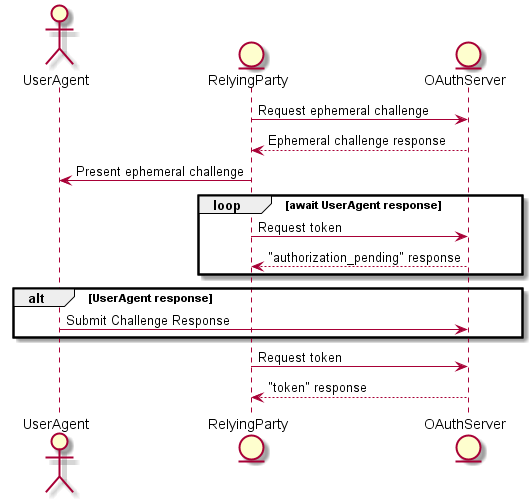

The diagram above was rendered by PlantUML. Its source (embedded in the PNG):
@startuml "challenge-flow"
actor UserAgent
entity RelyingParty
entity OAuthServer

RelyingParty -> OAuthServer: Request ephemeral challenge
OAuthServer --> RelyingParty : Ephemeral challenge response

RelyingParty -> UserAgent: Present ephemeral challenge

loop await UserAgent response
	RelyingParty -> OAuthServer: Request token
	OAuthServer --> RelyingParty: "authorization_pending" response
end
alt UserAgent response
    UserAgent -> OAuthServer : Submit Challenge Response
end

RelyingParty -> OAuthServer: Request token
OAuthServer --> RelyingParty: "token" response
@enduml